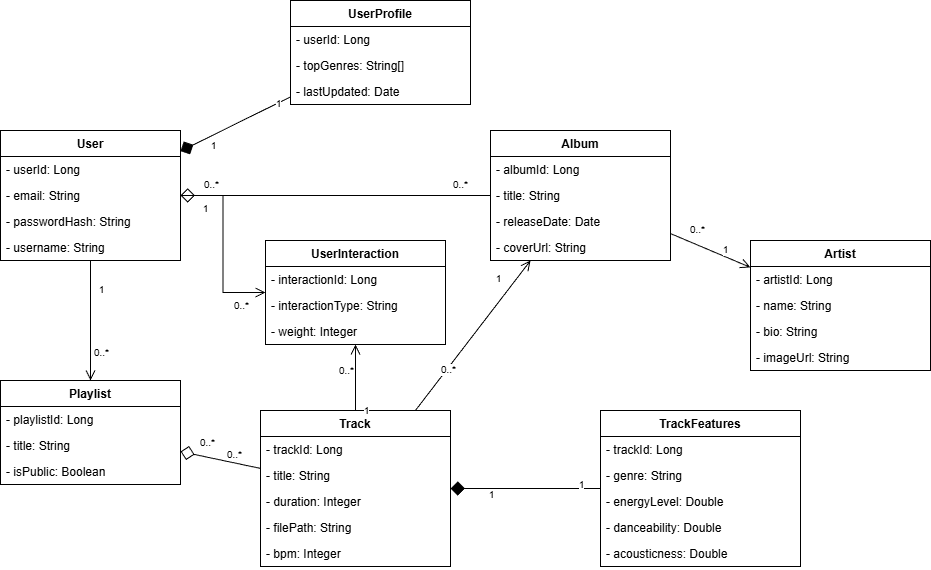

The diagram above was exported from draw.io. Its source (the exported page's mxGraphModel, read from the mxfile embedded in the PNG):
<mxGraphModel dx="652" dy="719" grid="1" gridSize="10" guides="1" tooltips="1" connect="1" arrows="1" fold="1" page="1" pageScale="1" pageWidth="827" pageHeight="1169" math="0" shadow="0">
  <root>
    <mxCell id="0" />
    <mxCell id="1" parent="0" />
    <mxCell id="QqrtJpC94eZsYYBA0ek4-104" parent="1" style="swimlane;fontStyle=1;align=center;verticalAlign=top;childLayout=listLayout;horizontal=1;startSize=26;horizontalStack=0;resizeParent=1;resizeParentMax=0;resizeLast=0;collapsible=1;marginBottom=0;fillColor=#ffffff;strokeColor=#000000;fontColor=#000000;" value="User" vertex="1">
      <mxGeometry height="130" width="180" x="960" y="640" as="geometry" />
    </mxCell>
    <mxCell id="QqrtJpC94eZsYYBA0ek4-105" parent="QqrtJpC94eZsYYBA0ek4-104" style="text;strokeColor=none;fillColor=none;align=left;verticalAlign=top;spacingLeft=4;spacingRight=4;overflow=hidden;rotatable=0;points=[[0,0.5],[1,0.5]];portConstraint=eastwest;" value="- userId: Long" vertex="1">
      <mxGeometry height="26" width="180" y="26" as="geometry" />
    </mxCell>
    <mxCell id="QqrtJpC94eZsYYBA0ek4-106" parent="QqrtJpC94eZsYYBA0ek4-104" style="text;strokeColor=none;fillColor=none;align=left;verticalAlign=top;spacingLeft=4;spacingRight=4;overflow=hidden;rotatable=0;points=[[0,0.5],[1,0.5]];portConstraint=eastwest;" value="- email: String" vertex="1">
      <mxGeometry height="26" width="180" y="52" as="geometry" />
    </mxCell>
    <mxCell id="QqrtJpC94eZsYYBA0ek4-107" parent="QqrtJpC94eZsYYBA0ek4-104" style="text;strokeColor=none;fillColor=none;align=left;verticalAlign=top;spacingLeft=4;spacingRight=4;overflow=hidden;rotatable=0;points=[[0,0.5],[1,0.5]];portConstraint=eastwest;" value="- passwordHash: String" vertex="1">
      <mxGeometry height="26" width="180" y="78" as="geometry" />
    </mxCell>
    <mxCell id="QqrtJpC94eZsYYBA0ek4-108" parent="QqrtJpC94eZsYYBA0ek4-104" style="text;strokeColor=none;fillColor=none;align=left;verticalAlign=top;spacingLeft=4;spacingRight=4;overflow=hidden;rotatable=0;points=[[0,0.5],[1,0.5]];portConstraint=eastwest;" value="- username: String" vertex="1">
      <mxGeometry height="26" width="180" y="104" as="geometry" />
    </mxCell>
    <mxCell id="QqrtJpC94eZsYYBA0ek4-109" parent="1" style="swimlane;fontStyle=1;align=center;verticalAlign=top;childLayout=listLayout;horizontal=1;startSize=26;horizontalStack=0;resizeParent=1;resizeParentMax=0;resizeLast=0;collapsible=1;marginBottom=0;fillColor=#ffffff;strokeColor=#000000;fontColor=#000000;" value="UserProfile" vertex="1">
      <mxGeometry height="104" width="180" x="1250" y="510" as="geometry" />
    </mxCell>
    <mxCell id="QqrtJpC94eZsYYBA0ek4-110" parent="QqrtJpC94eZsYYBA0ek4-109" style="text;strokeColor=none;fillColor=none;align=left;verticalAlign=top;spacingLeft=4;spacingRight=4;overflow=hidden;rotatable=0;points=[[0,0.5],[1,0.5]];portConstraint=eastwest;" value="- userId: Long" vertex="1">
      <mxGeometry height="26" width="180" y="26" as="geometry" />
    </mxCell>
    <mxCell id="QqrtJpC94eZsYYBA0ek4-111" parent="QqrtJpC94eZsYYBA0ek4-109" style="text;strokeColor=none;fillColor=none;align=left;verticalAlign=top;spacingLeft=4;spacingRight=4;overflow=hidden;rotatable=0;points=[[0,0.5],[1,0.5]];portConstraint=eastwest;" value="- topGenres: String[]" vertex="1">
      <mxGeometry height="26" width="180" y="52" as="geometry" />
    </mxCell>
    <mxCell id="QqrtJpC94eZsYYBA0ek4-112" parent="QqrtJpC94eZsYYBA0ek4-109" style="text;strokeColor=none;fillColor=none;align=left;verticalAlign=top;spacingLeft=4;spacingRight=4;overflow=hidden;rotatable=0;points=[[0,0.5],[1,0.5]];portConstraint=eastwest;" value="- lastUpdated: Date" vertex="1">
      <mxGeometry height="26" width="180" y="78" as="geometry" />
    </mxCell>
    <mxCell id="QqrtJpC94eZsYYBA0ek4-113" parent="1" style="swimlane;fontStyle=1;align=center;verticalAlign=top;childLayout=listLayout;horizontal=1;startSize=26;horizontalStack=0;resizeParent=1;resizeParentMax=0;resizeLast=0;collapsible=1;marginBottom=0;fillColor=#ffffff;strokeColor=#000000;fontColor=#000000;" value="Artist" vertex="1">
      <mxGeometry height="130" width="180" x="1710" y="750" as="geometry" />
    </mxCell>
    <mxCell id="QqrtJpC94eZsYYBA0ek4-114" parent="QqrtJpC94eZsYYBA0ek4-113" style="text;strokeColor=none;fillColor=none;align=left;verticalAlign=top;spacingLeft=4;spacingRight=4;overflow=hidden;rotatable=0;points=[[0,0.5],[1,0.5]];portConstraint=eastwest;" value="- artistId: Long" vertex="1">
      <mxGeometry height="26" width="180" y="26" as="geometry" />
    </mxCell>
    <mxCell id="QqrtJpC94eZsYYBA0ek4-115" parent="QqrtJpC94eZsYYBA0ek4-113" style="text;strokeColor=none;fillColor=none;align=left;verticalAlign=top;spacingLeft=4;spacingRight=4;overflow=hidden;rotatable=0;points=[[0,0.5],[1,0.5]];portConstraint=eastwest;" value="- name: String" vertex="1">
      <mxGeometry height="26" width="180" y="52" as="geometry" />
    </mxCell>
    <mxCell id="QqrtJpC94eZsYYBA0ek4-116" parent="QqrtJpC94eZsYYBA0ek4-113" style="text;strokeColor=none;fillColor=none;align=left;verticalAlign=top;spacingLeft=4;spacingRight=4;overflow=hidden;rotatable=0;points=[[0,0.5],[1,0.5]];portConstraint=eastwest;" value="- bio: String" vertex="1">
      <mxGeometry height="26" width="180" y="78" as="geometry" />
    </mxCell>
    <mxCell id="QqrtJpC94eZsYYBA0ek4-117" parent="QqrtJpC94eZsYYBA0ek4-113" style="text;strokeColor=none;fillColor=none;align=left;verticalAlign=top;spacingLeft=4;spacingRight=4;overflow=hidden;rotatable=0;points=[[0,0.5],[1,0.5]];portConstraint=eastwest;" value="- imageUrl: String" vertex="1">
      <mxGeometry height="26" width="180" y="104" as="geometry" />
    </mxCell>
    <mxCell id="QqrtJpC94eZsYYBA0ek4-118" parent="1" style="swimlane;fontStyle=1;align=center;verticalAlign=top;childLayout=listLayout;horizontal=1;startSize=26;horizontalStack=0;resizeParent=1;resizeParentMax=0;resizeLast=0;collapsible=1;marginBottom=0;fillColor=#ffffff;strokeColor=#000000;fontColor=#000000;" value="Album" vertex="1">
      <mxGeometry height="130" width="180" x="1450" y="640" as="geometry" />
    </mxCell>
    <mxCell id="QqrtJpC94eZsYYBA0ek4-119" parent="QqrtJpC94eZsYYBA0ek4-118" style="text;strokeColor=none;fillColor=none;align=left;verticalAlign=top;spacingLeft=4;spacingRight=4;overflow=hidden;rotatable=0;points=[[0,0.5],[1,0.5]];portConstraint=eastwest;" value="- albumId: Long" vertex="1">
      <mxGeometry height="26" width="180" y="26" as="geometry" />
    </mxCell>
    <mxCell id="QqrtJpC94eZsYYBA0ek4-120" parent="QqrtJpC94eZsYYBA0ek4-118" style="text;strokeColor=none;fillColor=none;align=left;verticalAlign=top;spacingLeft=4;spacingRight=4;overflow=hidden;rotatable=0;points=[[0,0.5],[1,0.5]];portConstraint=eastwest;" value="- title: String" vertex="1">
      <mxGeometry height="26" width="180" y="52" as="geometry" />
    </mxCell>
    <mxCell id="QqrtJpC94eZsYYBA0ek4-121" parent="QqrtJpC94eZsYYBA0ek4-118" style="text;strokeColor=none;fillColor=none;align=left;verticalAlign=top;spacingLeft=4;spacingRight=4;overflow=hidden;rotatable=0;points=[[0,0.5],[1,0.5]];portConstraint=eastwest;" value="- releaseDate: Date" vertex="1">
      <mxGeometry height="26" width="180" y="78" as="geometry" />
    </mxCell>
    <mxCell id="QqrtJpC94eZsYYBA0ek4-122" parent="QqrtJpC94eZsYYBA0ek4-118" style="text;strokeColor=none;fillColor=none;align=left;verticalAlign=top;spacingLeft=4;spacingRight=4;overflow=hidden;rotatable=0;points=[[0,0.5],[1,0.5]];portConstraint=eastwest;" value="- coverUrl: String" vertex="1">
      <mxGeometry height="26" width="180" y="104" as="geometry" />
    </mxCell>
    <mxCell id="QqrtJpC94eZsYYBA0ek4-123" parent="1" style="swimlane;fontStyle=1;align=center;verticalAlign=top;childLayout=listLayout;horizontal=1;startSize=26;horizontalStack=0;resizeParent=1;resizeParentMax=0;resizeLast=0;collapsible=1;marginBottom=0;fillColor=#ffffff;strokeColor=#000000;fontColor=#000000;" value="Track" vertex="1">
      <mxGeometry height="156" width="190" x="1220" y="920" as="geometry" />
    </mxCell>
    <mxCell id="QqrtJpC94eZsYYBA0ek4-124" parent="QqrtJpC94eZsYYBA0ek4-123" style="text;strokeColor=none;fillColor=none;align=left;verticalAlign=top;spacingLeft=4;spacingRight=4;overflow=hidden;rotatable=0;points=[[0,0.5],[1,0.5]];portConstraint=eastwest;" value="- trackId: Long" vertex="1">
      <mxGeometry height="26" width="190" y="26" as="geometry" />
    </mxCell>
    <mxCell id="QqrtJpC94eZsYYBA0ek4-125" parent="QqrtJpC94eZsYYBA0ek4-123" style="text;strokeColor=none;fillColor=none;align=left;verticalAlign=top;spacingLeft=4;spacingRight=4;overflow=hidden;rotatable=0;points=[[0,0.5],[1,0.5]];portConstraint=eastwest;" value="- title: String" vertex="1">
      <mxGeometry height="26" width="190" y="52" as="geometry" />
    </mxCell>
    <mxCell id="QqrtJpC94eZsYYBA0ek4-126" parent="QqrtJpC94eZsYYBA0ek4-123" style="text;strokeColor=none;fillColor=none;align=left;verticalAlign=top;spacingLeft=4;spacingRight=4;overflow=hidden;rotatable=0;points=[[0,0.5],[1,0.5]];portConstraint=eastwest;" value="- duration: Integer" vertex="1">
      <mxGeometry height="26" width="190" y="78" as="geometry" />
    </mxCell>
    <mxCell id="QqrtJpC94eZsYYBA0ek4-127" parent="QqrtJpC94eZsYYBA0ek4-123" style="text;strokeColor=none;fillColor=none;align=left;verticalAlign=top;spacingLeft=4;spacingRight=4;overflow=hidden;rotatable=0;points=[[0,0.5],[1,0.5]];portConstraint=eastwest;" value="- filePath: String" vertex="1">
      <mxGeometry height="26" width="190" y="104" as="geometry" />
    </mxCell>
    <mxCell id="QqrtJpC94eZsYYBA0ek4-128" parent="QqrtJpC94eZsYYBA0ek4-123" style="text;strokeColor=none;fillColor=none;align=left;verticalAlign=top;spacingLeft=4;spacingRight=4;overflow=hidden;rotatable=0;points=[[0,0.5],[1,0.5]];portConstraint=eastwest;" value="- bpm: Integer" vertex="1">
      <mxGeometry height="26" width="190" y="130" as="geometry" />
    </mxCell>
    <mxCell id="QqrtJpC94eZsYYBA0ek4-129" parent="1" style="swimlane;fontStyle=1;align=center;verticalAlign=top;childLayout=listLayout;horizontal=1;startSize=26;horizontalStack=0;resizeParent=1;resizeParentMax=0;resizeLast=0;collapsible=1;marginBottom=0;fillColor=#ffffff;strokeColor=#000000;fontColor=#000000;" value="TrackFeatures" vertex="1">
      <mxGeometry height="156" width="200" x="1560" y="920" as="geometry" />
    </mxCell>
    <mxCell id="QqrtJpC94eZsYYBA0ek4-130" parent="QqrtJpC94eZsYYBA0ek4-129" style="text;strokeColor=none;fillColor=none;align=left;verticalAlign=top;spacingLeft=4;spacingRight=4;overflow=hidden;rotatable=0;points=[[0,0.5],[1,0.5]];portConstraint=eastwest;" value="- trackId: Long" vertex="1">
      <mxGeometry height="26" width="200" y="26" as="geometry" />
    </mxCell>
    <mxCell id="QqrtJpC94eZsYYBA0ek4-131" parent="QqrtJpC94eZsYYBA0ek4-129" style="text;strokeColor=none;fillColor=none;align=left;verticalAlign=top;spacingLeft=4;spacingRight=4;overflow=hidden;rotatable=0;points=[[0,0.5],[1,0.5]];portConstraint=eastwest;" value="- genre: String" vertex="1">
      <mxGeometry height="26" width="200" y="52" as="geometry" />
    </mxCell>
    <mxCell id="QqrtJpC94eZsYYBA0ek4-132" parent="QqrtJpC94eZsYYBA0ek4-129" style="text;strokeColor=none;fillColor=none;align=left;verticalAlign=top;spacingLeft=4;spacingRight=4;overflow=hidden;rotatable=0;points=[[0,0.5],[1,0.5]];portConstraint=eastwest;" value="- energyLevel: Double" vertex="1">
      <mxGeometry height="26" width="200" y="78" as="geometry" />
    </mxCell>
    <mxCell id="QqrtJpC94eZsYYBA0ek4-133" parent="QqrtJpC94eZsYYBA0ek4-129" style="text;strokeColor=none;fillColor=none;align=left;verticalAlign=top;spacingLeft=4;spacingRight=4;overflow=hidden;rotatable=0;points=[[0,0.5],[1,0.5]];portConstraint=eastwest;" value="- danceability: Double" vertex="1">
      <mxGeometry height="26" width="200" y="104" as="geometry" />
    </mxCell>
    <mxCell id="QqrtJpC94eZsYYBA0ek4-134" parent="QqrtJpC94eZsYYBA0ek4-129" style="text;strokeColor=none;fillColor=none;align=left;verticalAlign=top;spacingLeft=4;spacingRight=4;overflow=hidden;rotatable=0;points=[[0,0.5],[1,0.5]];portConstraint=eastwest;" value="- acousticness: Double" vertex="1">
      <mxGeometry height="26" width="200" y="130" as="geometry" />
    </mxCell>
    <mxCell id="QqrtJpC94eZsYYBA0ek4-135" parent="1" style="swimlane;fontStyle=1;align=center;verticalAlign=top;childLayout=listLayout;horizontal=1;startSize=26;horizontalStack=0;resizeParent=1;resizeParentMax=0;resizeLast=0;collapsible=1;marginBottom=0;fillColor=#ffffff;strokeColor=#000000;fontColor=#000000;" value="Playlist" vertex="1">
      <mxGeometry height="104" width="180" x="960" y="890" as="geometry" />
    </mxCell>
    <mxCell id="QqrtJpC94eZsYYBA0ek4-136" parent="QqrtJpC94eZsYYBA0ek4-135" style="text;strokeColor=none;fillColor=none;align=left;verticalAlign=top;spacingLeft=4;spacingRight=4;overflow=hidden;rotatable=0;points=[[0,0.5],[1,0.5]];portConstraint=eastwest;" value="- playlistId: Long" vertex="1">
      <mxGeometry height="26" width="180" y="26" as="geometry" />
    </mxCell>
    <mxCell id="QqrtJpC94eZsYYBA0ek4-137" parent="QqrtJpC94eZsYYBA0ek4-135" style="text;strokeColor=none;fillColor=none;align=left;verticalAlign=top;spacingLeft=4;spacingRight=4;overflow=hidden;rotatable=0;points=[[0,0.5],[1,0.5]];portConstraint=eastwest;" value="- title: String" vertex="1">
      <mxGeometry height="26" width="180" y="52" as="geometry" />
    </mxCell>
    <mxCell id="QqrtJpC94eZsYYBA0ek4-138" parent="QqrtJpC94eZsYYBA0ek4-135" style="text;strokeColor=none;fillColor=none;align=left;verticalAlign=top;spacingLeft=4;spacingRight=4;overflow=hidden;rotatable=0;points=[[0,0.5],[1,0.5]];portConstraint=eastwest;" value="- isPublic: Boolean" vertex="1">
      <mxGeometry height="26" width="180" y="78" as="geometry" />
    </mxCell>
    <mxCell id="QqrtJpC94eZsYYBA0ek4-139" parent="1" style="swimlane;fontStyle=1;align=center;verticalAlign=top;childLayout=listLayout;horizontal=1;startSize=26;horizontalStack=0;resizeParent=1;resizeParentMax=0;resizeLast=0;collapsible=1;marginBottom=0;fillColor=#ffffff;strokeColor=#000000;fontColor=#000000;" value="UserInteraction" vertex="1">
      <mxGeometry height="104" width="180" x="1225" y="750" as="geometry" />
    </mxCell>
    <mxCell id="QqrtJpC94eZsYYBA0ek4-140" parent="QqrtJpC94eZsYYBA0ek4-139" style="text;strokeColor=none;fillColor=none;align=left;verticalAlign=top;spacingLeft=4;spacingRight=4;overflow=hidden;rotatable=0;points=[[0,0.5],[1,0.5]];portConstraint=eastwest;" value="- interactionId: Long" vertex="1">
      <mxGeometry height="26" width="180" y="26" as="geometry" />
    </mxCell>
    <mxCell id="QqrtJpC94eZsYYBA0ek4-141" parent="QqrtJpC94eZsYYBA0ek4-139" style="text;strokeColor=none;fillColor=none;align=left;verticalAlign=top;spacingLeft=4;spacingRight=4;overflow=hidden;rotatable=0;points=[[0,0.5],[1,0.5]];portConstraint=eastwest;" value="- interactionType: String" vertex="1">
      <mxGeometry height="26" width="180" y="52" as="geometry" />
    </mxCell>
    <mxCell id="QqrtJpC94eZsYYBA0ek4-142" parent="QqrtJpC94eZsYYBA0ek4-139" style="text;strokeColor=none;fillColor=none;align=left;verticalAlign=top;spacingLeft=4;spacingRight=4;overflow=hidden;rotatable=0;points=[[0,0.5],[1,0.5]];portConstraint=eastwest;" value="- weight: Integer" vertex="1">
      <mxGeometry height="26" width="180" y="78" as="geometry" />
    </mxCell>
    <mxCell id="QqrtJpC94eZsYYBA0ek4-143" edge="1" parent="1" source="QqrtJpC94eZsYYBA0ek4-104" style="edgeStyle=none;rounded=0;strokeColor=#000000;endArrow=none;startArrow=diamond;startSize=12;startFill=1;" target="QqrtJpC94eZsYYBA0ek4-109">
      <mxGeometry relative="1" as="geometry" />
    </mxCell>
    <mxCell id="QqrtJpC94eZsYYBA0ek4-144" connect="0" parent="QqrtJpC94eZsYYBA0ek4-143" style="edgeLabel;html=1;align=center;verticalAlign=middle;points=[];fontSize=10;" value="1" vertex="1">
      <mxGeometry relative="1" x="-0.6" as="geometry">
        <mxPoint x="10" y="5" as="offset" />
      </mxGeometry>
    </mxCell>
    <mxCell id="QqrtJpC94eZsYYBA0ek4-145" connect="0" parent="QqrtJpC94eZsYYBA0ek4-143" style="edgeLabel;html=1;align=center;verticalAlign=middle;points=[];fontSize=10;" value="1" vertex="1">
      <mxGeometry relative="1" x="0.6" as="geometry">
        <mxPoint x="10" y="-5" as="offset" />
      </mxGeometry>
    </mxCell>
    <mxCell id="QqrtJpC94eZsYYBA0ek4-147" edge="1" parent="1" source="QqrtJpC94eZsYYBA0ek4-104" style="edgeStyle=none;rounded=0;strokeColor=#000000;endArrow=open;endSize=8;" target="QqrtJpC94eZsYYBA0ek4-135">
      <mxGeometry relative="1" as="geometry" />
    </mxCell>
    <mxCell id="QqrtJpC94eZsYYBA0ek4-148" connect="0" parent="QqrtJpC94eZsYYBA0ek4-147" style="edgeLabel;html=1;align=center;verticalAlign=middle;points=[];fontSize=10;" value="1" vertex="1">
      <mxGeometry relative="1" x="-0.6" as="geometry">
        <mxPoint x="10" y="5" as="offset" />
      </mxGeometry>
    </mxCell>
    <mxCell id="QqrtJpC94eZsYYBA0ek4-149" connect="0" parent="QqrtJpC94eZsYYBA0ek4-147" style="edgeLabel;html=1;align=center;verticalAlign=middle;points=[];fontSize=10;" value="0..*" vertex="1">
      <mxGeometry relative="1" x="0.6" as="geometry">
        <mxPoint x="10" y="-5" as="offset" />
      </mxGeometry>
    </mxCell>
    <mxCell id="QqrtJpC94eZsYYBA0ek4-151" edge="1" parent="1" source="QqrtJpC94eZsYYBA0ek4-123" style="edgeStyle=none;rounded=0;strokeColor=#000000;endArrow=open;endSize=8;" target="QqrtJpC94eZsYYBA0ek4-118">
      <mxGeometry relative="1" as="geometry" />
    </mxCell>
    <mxCell id="QqrtJpC94eZsYYBA0ek4-152" connect="0" parent="QqrtJpC94eZsYYBA0ek4-151" style="edgeLabel;html=1;align=center;verticalAlign=middle;points=[];fontSize=10;" value="0..*" vertex="1">
      <mxGeometry relative="1" x="-0.6" as="geometry">
        <mxPoint x="10" y="-12" as="offset" />
      </mxGeometry>
    </mxCell>
    <mxCell id="QqrtJpC94eZsYYBA0ek4-153" connect="0" parent="QqrtJpC94eZsYYBA0ek4-151" style="edgeLabel;html=1;align=center;verticalAlign=middle;points=[];fontSize=10;" value="1" vertex="1">
      <mxGeometry relative="1" x="0.6" as="geometry">
        <mxPoint x="-10" y="-12" as="offset" />
      </mxGeometry>
    </mxCell>
    <mxCell id="QqrtJpC94eZsYYBA0ek4-155" edge="1" parent="1" source="QqrtJpC94eZsYYBA0ek4-118" style="edgeStyle=none;rounded=0;strokeColor=#000000;endArrow=open;endSize=8;" target="QqrtJpC94eZsYYBA0ek4-113">
      <mxGeometry relative="1" as="geometry" />
    </mxCell>
    <mxCell id="QqrtJpC94eZsYYBA0ek4-156" connect="0" parent="QqrtJpC94eZsYYBA0ek4-155" style="edgeLabel;html=1;align=center;verticalAlign=middle;points=[];fontSize=10;" value="0..*" vertex="1">
      <mxGeometry relative="1" x="-0.6" as="geometry">
        <mxPoint x="10" y="-12" as="offset" />
      </mxGeometry>
    </mxCell>
    <mxCell id="QqrtJpC94eZsYYBA0ek4-157" connect="0" parent="QqrtJpC94eZsYYBA0ek4-155" style="edgeLabel;html=1;align=center;verticalAlign=middle;points=[];fontSize=10;" value="1" vertex="1">
      <mxGeometry relative="1" x="0.6" as="geometry">
        <mxPoint x="-10" y="-12" as="offset" />
      </mxGeometry>
    </mxCell>
    <mxCell id="QqrtJpC94eZsYYBA0ek4-159" edge="1" parent="1" source="QqrtJpC94eZsYYBA0ek4-123" style="edgeStyle=none;rounded=0;strokeColor=#000000;endArrow=none;startArrow=diamond;startSize=12;startFill=1;" target="QqrtJpC94eZsYYBA0ek4-129">
      <mxGeometry relative="1" as="geometry" />
    </mxCell>
    <mxCell id="QqrtJpC94eZsYYBA0ek4-160" connect="0" parent="QqrtJpC94eZsYYBA0ek4-159" style="edgeLabel;html=1;align=center;verticalAlign=middle;points=[];fontSize=10;" value="1" vertex="1">
      <mxGeometry relative="1" x="-0.6" as="geometry">
        <mxPoint x="10" y="5" as="offset" />
      </mxGeometry>
    </mxCell>
    <mxCell id="QqrtJpC94eZsYYBA0ek4-161" connect="0" parent="QqrtJpC94eZsYYBA0ek4-159" style="edgeLabel;html=1;align=center;verticalAlign=middle;points=[];fontSize=10;" value="1" vertex="1">
      <mxGeometry relative="1" x="0.6" as="geometry">
        <mxPoint x="10" y="-5" as="offset" />
      </mxGeometry>
    </mxCell>
    <mxCell id="QqrtJpC94eZsYYBA0ek4-163" edge="1" parent="1" source="QqrtJpC94eZsYYBA0ek4-135" style="edgeStyle=none;rounded=0;strokeColor=#000000;endArrow=none;startArrow=diamond;startSize=12;startFill=0;" target="QqrtJpC94eZsYYBA0ek4-123">
      <mxGeometry relative="1" as="geometry" />
    </mxCell>
    <mxCell id="QqrtJpC94eZsYYBA0ek4-164" connect="0" parent="QqrtJpC94eZsYYBA0ek4-163" style="edgeLabel;html=1;align=center;verticalAlign=middle;points=[];fontSize=10;" value="0..*" vertex="1">
      <mxGeometry relative="1" x="-0.7" as="geometry">
        <mxPoint x="15" y="-12" as="offset" />
      </mxGeometry>
    </mxCell>
    <mxCell id="QqrtJpC94eZsYYBA0ek4-165" connect="0" parent="QqrtJpC94eZsYYBA0ek4-163" style="edgeLabel;html=1;align=center;verticalAlign=middle;points=[];fontSize=10;" value="0..*" vertex="1">
      <mxGeometry relative="1" x="0.7" as="geometry">
        <mxPoint x="-15" y="-12" as="offset" />
      </mxGeometry>
    </mxCell>
    <mxCell id="QqrtJpC94eZsYYBA0ek4-167" edge="1" parent="1" source="QqrtJpC94eZsYYBA0ek4-104" style="edgeStyle=orthogonalEdgeStyle;rounded=0;strokeColor=#000000;endArrow=none;startArrow=diamond;startSize=12;startFill=0;" target="QqrtJpC94eZsYYBA0ek4-118">
      <mxGeometry relative="1" as="geometry" />
    </mxCell>
    <mxCell id="QqrtJpC94eZsYYBA0ek4-168" connect="0" parent="QqrtJpC94eZsYYBA0ek4-167" style="edgeLabel;html=1;align=center;verticalAlign=middle;points=[];fontSize=10;" value="0..*" vertex="1">
      <mxGeometry relative="1" x="-0.9" as="geometry">
        <mxPoint x="15" y="-12" as="offset" />
      </mxGeometry>
    </mxCell>
    <mxCell id="QqrtJpC94eZsYYBA0ek4-169" connect="0" parent="QqrtJpC94eZsYYBA0ek4-167" style="edgeLabel;html=1;align=center;verticalAlign=middle;points=[];fontSize=10;" value="0..*" vertex="1">
      <mxGeometry relative="1" x="0.9" as="geometry">
        <mxPoint x="-15" y="-12" as="offset" />
      </mxGeometry>
    </mxCell>
    <mxCell id="QqrtJpC94eZsYYBA0ek4-171" edge="1" parent="1" source="QqrtJpC94eZsYYBA0ek4-104" style="edgeStyle=orthogonalEdgeStyle;rounded=0;strokeColor=#000000;endArrow=open;endSize=8;" target="QqrtJpC94eZsYYBA0ek4-139">
      <mxGeometry relative="1" as="geometry" />
    </mxCell>
    <mxCell id="QqrtJpC94eZsYYBA0ek4-172" connect="0" parent="QqrtJpC94eZsYYBA0ek4-171" style="edgeLabel;html=1;align=center;verticalAlign=middle;points=[];fontSize=10;" value="1" vertex="1">
      <mxGeometry relative="1" x="-0.9" as="geometry">
        <mxPoint x="15" y="12" as="offset" />
      </mxGeometry>
    </mxCell>
    <mxCell id="QqrtJpC94eZsYYBA0ek4-173" connect="0" parent="QqrtJpC94eZsYYBA0ek4-171" style="edgeLabel;html=1;align=center;verticalAlign=middle;points=[];fontSize=10;" value="0..*" vertex="1">
      <mxGeometry relative="1" x="0.9" as="geometry">
        <mxPoint x="-15" y="12" as="offset" />
      </mxGeometry>
    </mxCell>
    <mxCell id="QqrtJpC94eZsYYBA0ek4-175" edge="1" parent="1" source="QqrtJpC94eZsYYBA0ek4-123" style="edgeStyle=none;rounded=0;strokeColor=#000000;endArrow=open;endSize=8;" target="QqrtJpC94eZsYYBA0ek4-139">
      <mxGeometry relative="1" as="geometry" />
    </mxCell>
    <mxCell id="QqrtJpC94eZsYYBA0ek4-176" connect="0" parent="QqrtJpC94eZsYYBA0ek4-175" style="edgeLabel;html=1;align=center;verticalAlign=middle;points=[];fontSize=10;" value="1" vertex="1">
      <mxGeometry relative="1" x="-0.6" as="geometry">
        <mxPoint x="10" y="12" as="offset" />
      </mxGeometry>
    </mxCell>
    <mxCell id="QqrtJpC94eZsYYBA0ek4-177" connect="0" parent="QqrtJpC94eZsYYBA0ek4-175" style="edgeLabel;html=1;align=center;verticalAlign=middle;points=[];fontSize=10;" value="0..*" vertex="1">
      <mxGeometry relative="1" x="0.6" as="geometry">
        <mxPoint x="-10" y="12" as="offset" />
      </mxGeometry>
    </mxCell>
  </root>
</mxGraphModel>